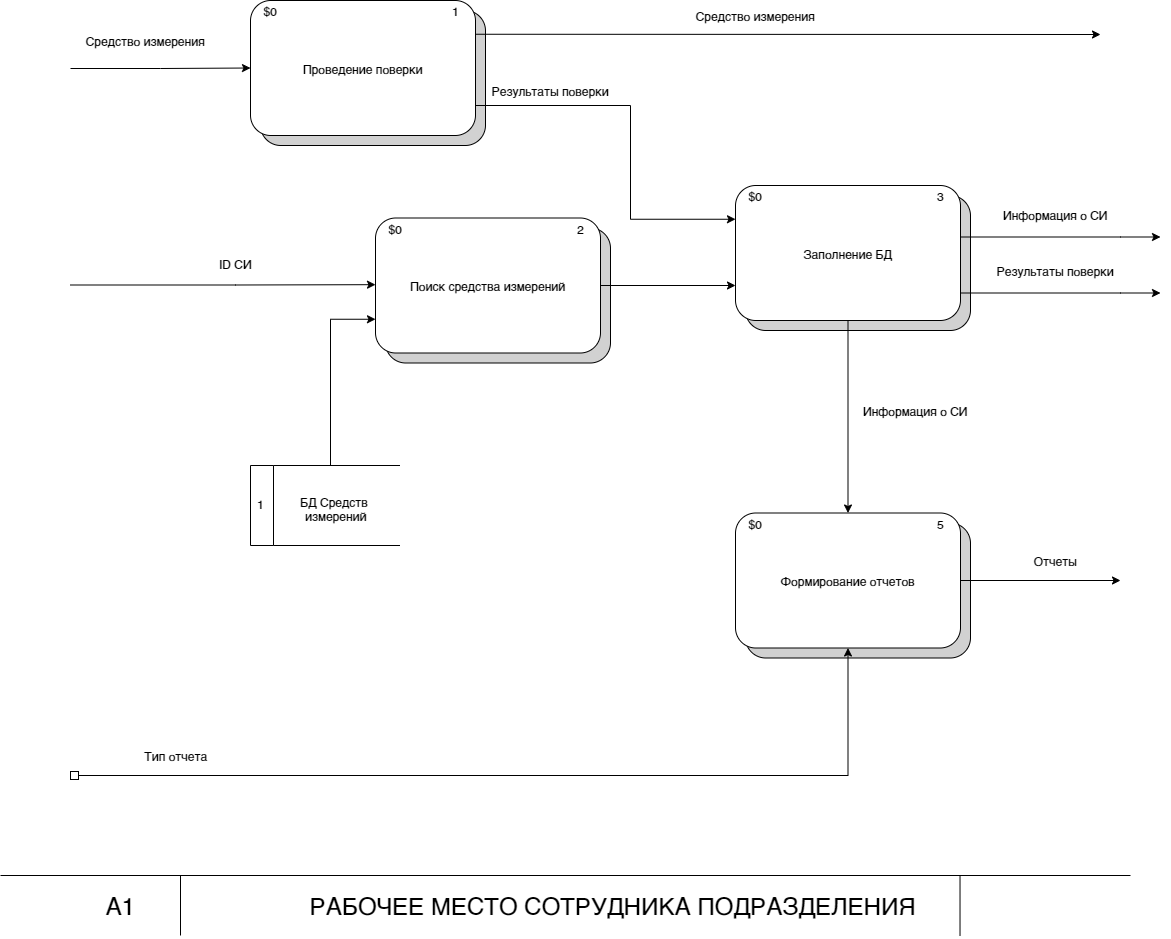

The diagram above was exported from draw.io. Its source (the exported page's mxGraphModel, read from the mxfile embedded in the PNG):
<mxGraphModel dx="3555" dy="1763" grid="1" gridSize="10" guides="1" tooltips="1" connect="1" arrows="1" fold="1" page="1" pageScale="1" pageWidth="1654" pageHeight="1169" math="0" shadow="0">
  <root>
    <mxCell id="_Ud8nC6fUm2U4DJJeWEt-0" />
    <mxCell id="_Ud8nC6fUm2U4DJJeWEt-1" parent="_Ud8nC6fUm2U4DJJeWEt-0" />
    <mxCell id="_Ud8nC6fUm2U4DJJeWEt-9" value="" style="endArrow=none;html=1;" parent="_Ud8nC6fUm2U4DJJeWEt-1" edge="1">
      <mxGeometry width="50" height="50" relative="1" as="geometry">
        <mxPoint y="1000" as="sourcePoint" />
        <mxPoint x="1130" y="1000" as="targetPoint" />
      </mxGeometry>
    </mxCell>
    <mxCell id="_Ud8nC6fUm2U4DJJeWEt-10" value="" style="endArrow=none;html=1;" parent="_Ud8nC6fUm2U4DJJeWEt-1" edge="1">
      <mxGeometry width="50" height="50" relative="1" as="geometry">
        <mxPoint x="180" y="1060" as="sourcePoint" />
        <mxPoint x="180" y="1000" as="targetPoint" />
      </mxGeometry>
    </mxCell>
    <mxCell id="_Ud8nC6fUm2U4DJJeWEt-11" value="" style="endArrow=none;html=1;" parent="_Ud8nC6fUm2U4DJJeWEt-1" edge="1">
      <mxGeometry width="50" height="50" relative="1" as="geometry">
        <mxPoint x="959.52" y="1060" as="sourcePoint" />
        <mxPoint x="959.52" y="1000" as="targetPoint" />
      </mxGeometry>
    </mxCell>
    <mxCell id="_Ud8nC6fUm2U4DJJeWEt-12" value="&lt;span style=&quot;font-size: 24px&quot;&gt;А1&lt;/span&gt;" style="text;html=1;strokeColor=none;fillColor=none;align=center;verticalAlign=middle;whiteSpace=wrap;rounded=0;" parent="_Ud8nC6fUm2U4DJJeWEt-1" vertex="1">
      <mxGeometry x="100" y="1020" width="40" height="20" as="geometry" />
    </mxCell>
    <mxCell id="_Ud8nC6fUm2U4DJJeWEt-13" value="&lt;font style=&quot;font-size: 24px&quot;&gt;РАБОЧЕЕ МЕСТО СОТРУДНИКА ПОДРАЗДЕЛЕНИЯ&lt;/font&gt;" style="text;html=1;strokeColor=none;fillColor=none;align=center;verticalAlign=middle;whiteSpace=wrap;rounded=0;" parent="_Ud8nC6fUm2U4DJJeWEt-1" vertex="1">
      <mxGeometry x="235" y="1020" width="755" height="20" as="geometry" />
    </mxCell>
    <mxCell id="_Ud8nC6fUm2U4DJJeWEt-14" value="Создание задания для чемпионата" style="rounded=1;whiteSpace=wrap;html=1;fillColor=#D1D1D1;" parent="_Ud8nC6fUm2U4DJJeWEt-1" vertex="1">
      <mxGeometry x="260" y="135" width="225" height="135" as="geometry" />
    </mxCell>
    <mxCell id="rA19g-SY4RTAsJqrqgqA-8" style="edgeStyle=orthogonalEdgeStyle;rounded=0;orthogonalLoop=1;jettySize=auto;html=1;exitX=1;exitY=0.75;exitDx=0;exitDy=0;entryX=0;entryY=0.25;entryDx=0;entryDy=0;endArrow=classic;endFill=1;" parent="_Ud8nC6fUm2U4DJJeWEt-1" source="_Ud8nC6fUm2U4DJJeWEt-17" target="rA19g-SY4RTAsJqrqgqA-1" edge="1">
      <mxGeometry relative="1" as="geometry">
        <mxPoint x="632.5" y="192.5" as="targetPoint" />
        <Array as="points">
          <mxPoint x="475" y="230" />
          <mxPoint x="630" y="230" />
          <mxPoint x="630" y="344" />
        </Array>
      </mxGeometry>
    </mxCell>
    <mxCell id="_Ud8nC6fUm2U4DJJeWEt-17" value="Проведение поверки" style="rounded=1;whiteSpace=wrap;html=1;fillColor=#FFFFFF;" parent="_Ud8nC6fUm2U4DJJeWEt-1" vertex="1">
      <mxGeometry x="250" y="125" width="225" height="135" as="geometry" />
    </mxCell>
    <mxCell id="_Ud8nC6fUm2U4DJJeWEt-18" value="$0" style="text;html=1;strokeColor=none;fillColor=none;align=center;verticalAlign=middle;whiteSpace=wrap;rounded=0;" parent="_Ud8nC6fUm2U4DJJeWEt-1" vertex="1">
      <mxGeometry x="250" y="125" width="40" height="20" as="geometry" />
    </mxCell>
    <mxCell id="_Ud8nC6fUm2U4DJJeWEt-19" value="1" style="text;html=1;strokeColor=none;fillColor=none;align=center;verticalAlign=middle;whiteSpace=wrap;rounded=0;" parent="_Ud8nC6fUm2U4DJJeWEt-1" vertex="1">
      <mxGeometry x="435" y="125" width="40" height="20" as="geometry" />
    </mxCell>
    <mxCell id="_Ud8nC6fUm2U4DJJeWEt-20" value="" style="endArrow=classic;html=1;rounded=0;edgeStyle=orthogonalEdgeStyle;entryX=0;entryY=0.5;entryDx=0;entryDy=0;" parent="_Ud8nC6fUm2U4DJJeWEt-1" target="_Ud8nC6fUm2U4DJJeWEt-17" edge="1">
      <mxGeometry width="50" height="50" relative="1" as="geometry">
        <mxPoint x="70" y="193" as="sourcePoint" />
        <mxPoint x="210" y="220" as="targetPoint" />
      </mxGeometry>
    </mxCell>
    <mxCell id="_Ud8nC6fUm2U4DJJeWEt-29" value="ID СИ" style="text;html=1;strokeColor=none;fillColor=none;align=center;verticalAlign=middle;whiteSpace=wrap;rounded=0;" parent="_Ud8nC6fUm2U4DJJeWEt-1" vertex="1">
      <mxGeometry x="170" y="372.5" width="130" height="30" as="geometry" />
    </mxCell>
    <mxCell id="_Ud8nC6fUm2U4DJJeWEt-30" value="Средство измерения" style="text;html=1;strokeColor=none;fillColor=none;align=center;verticalAlign=middle;whiteSpace=wrap;rounded=0;" parent="_Ud8nC6fUm2U4DJJeWEt-1" vertex="1">
      <mxGeometry x="80" y="150" width="130" height="30" as="geometry" />
    </mxCell>
    <mxCell id="_Ud8nC6fUm2U4DJJeWEt-38" style="edgeStyle=orthogonalEdgeStyle;rounded=0;orthogonalLoop=1;jettySize=auto;html=1;entryX=0;entryY=0.75;entryDx=0;entryDy=0;" parent="_Ud8nC6fUm2U4DJJeWEt-1" source="_Ud8nC6fUm2U4DJJeWEt-40" target="To4zLPNUdfWCDoE97Q1Y-2" edge="1">
      <mxGeometry relative="1" as="geometry">
        <mxPoint x="565" y="542.5" as="targetPoint" />
        <Array as="points">
          <mxPoint x="330" y="443.5" />
        </Array>
      </mxGeometry>
    </mxCell>
    <mxCell id="_Ud8nC6fUm2U4DJJeWEt-40" value="" style="swimlane;horizontal=0;startSize=23;" parent="_Ud8nC6fUm2U4DJJeWEt-1" vertex="1">
      <mxGeometry x="250" y="590" width="160" height="80" as="geometry" />
    </mxCell>
    <mxCell id="_Ud8nC6fUm2U4DJJeWEt-41" value="БД Средств &lt;br&gt;измерений" style="text;html=1;align=center;verticalAlign=middle;resizable=0;points=[];autosize=1;strokeColor=none;fillColor=none;" parent="_Ud8nC6fUm2U4DJJeWEt-40" vertex="1">
      <mxGeometry x="45" y="27.5" width="80" height="30" as="geometry" />
    </mxCell>
    <mxCell id="_Ud8nC6fUm2U4DJJeWEt-42" value="1" style="text;html=1;strokeColor=none;fillColor=none;align=center;verticalAlign=middle;whiteSpace=wrap;rounded=0;" parent="_Ud8nC6fUm2U4DJJeWEt-40" vertex="1">
      <mxGeometry x="-20" y="22.5" width="60" height="30" as="geometry" />
    </mxCell>
    <mxCell id="_Ud8nC6fUm2U4DJJeWEt-43" value="" style="rounded=0;whiteSpace=wrap;html=1;strokeColor=#FFFFFF;" parent="_Ud8nC6fUm2U4DJJeWEt-1" vertex="1">
      <mxGeometry x="400" y="590" width="20" height="80" as="geometry" />
    </mxCell>
    <mxCell id="To4zLPNUdfWCDoE97Q1Y-0" value="" style="endArrow=classic;html=1;rounded=0;edgeStyle=orthogonalEdgeStyle;" parent="_Ud8nC6fUm2U4DJJeWEt-1" edge="1">
      <mxGeometry width="50" height="50" relative="1" as="geometry">
        <mxPoint x="70" y="409.5" as="sourcePoint" />
        <mxPoint x="375" y="409.17" as="targetPoint" />
        <Array as="points">
          <mxPoint x="235" y="409.17" />
          <mxPoint x="235" y="409.17" />
        </Array>
      </mxGeometry>
    </mxCell>
    <mxCell id="To4zLPNUdfWCDoE97Q1Y-1" value="Создание задания для чемпионата" style="rounded=1;whiteSpace=wrap;html=1;fillColor=#D1D1D1;" parent="_Ud8nC6fUm2U4DJJeWEt-1" vertex="1">
      <mxGeometry x="385" y="352.5" width="225" height="135" as="geometry" />
    </mxCell>
    <mxCell id="rA19g-SY4RTAsJqrqgqA-9" style="edgeStyle=orthogonalEdgeStyle;rounded=0;orthogonalLoop=1;jettySize=auto;html=1;exitX=1;exitY=0.5;exitDx=0;exitDy=0;entryX=0;entryY=0.5;entryDx=0;entryDy=0;endArrow=classic;endFill=1;" parent="_Ud8nC6fUm2U4DJJeWEt-1" source="To4zLPNUdfWCDoE97Q1Y-2" edge="1">
      <mxGeometry relative="1" as="geometry">
        <mxPoint x="735" y="410" as="targetPoint" />
      </mxGeometry>
    </mxCell>
    <mxCell id="To4zLPNUdfWCDoE97Q1Y-2" value="Поиск средства измерений" style="rounded=1;whiteSpace=wrap;html=1;fillColor=#FFFFFF;" parent="_Ud8nC6fUm2U4DJJeWEt-1" vertex="1">
      <mxGeometry x="375" y="342.5" width="225" height="135" as="geometry" />
    </mxCell>
    <mxCell id="To4zLPNUdfWCDoE97Q1Y-3" value="$0" style="text;html=1;strokeColor=none;fillColor=none;align=center;verticalAlign=middle;whiteSpace=wrap;rounded=0;" parent="_Ud8nC6fUm2U4DJJeWEt-1" vertex="1">
      <mxGeometry x="375" y="342.5" width="40" height="20" as="geometry" />
    </mxCell>
    <mxCell id="To4zLPNUdfWCDoE97Q1Y-4" value="2" style="text;html=1;strokeColor=none;fillColor=none;align=center;verticalAlign=middle;whiteSpace=wrap;rounded=0;" parent="_Ud8nC6fUm2U4DJJeWEt-1" vertex="1">
      <mxGeometry x="560" y="342.5" width="40" height="20" as="geometry" />
    </mxCell>
    <mxCell id="rA19g-SY4RTAsJqrqgqA-0" value="Создание задания для чемпионата" style="rounded=1;whiteSpace=wrap;html=1;fillColor=#D1D1D1;" parent="_Ud8nC6fUm2U4DJJeWEt-1" vertex="1">
      <mxGeometry x="745" y="320" width="225" height="135" as="geometry" />
    </mxCell>
    <mxCell id="NReZ5w6MZ922_B_SZJsw-3" style="edgeStyle=orthogonalEdgeStyle;rounded=0;orthogonalLoop=1;jettySize=auto;html=1;exitX=1;exitY=0.25;exitDx=0;exitDy=0;endArrow=classic;endFill=1;" parent="_Ud8nC6fUm2U4DJJeWEt-1" source="_Ud8nC6fUm2U4DJJeWEt-17" edge="1">
      <mxGeometry relative="1" as="geometry">
        <mxPoint x="1100" y="159" as="targetPoint" />
        <Array as="points">
          <mxPoint x="1100" y="159" />
        </Array>
      </mxGeometry>
    </mxCell>
    <mxCell id="NReZ5w6MZ922_B_SZJsw-9" style="edgeStyle=orthogonalEdgeStyle;rounded=0;orthogonalLoop=1;jettySize=auto;html=1;exitX=0.5;exitY=1;exitDx=0;exitDy=0;entryX=0.5;entryY=0;entryDx=0;entryDy=0;endArrow=classic;endFill=1;" parent="_Ud8nC6fUm2U4DJJeWEt-1" source="rA19g-SY4RTAsJqrqgqA-1" target="NReZ5w6MZ922_B_SZJsw-6" edge="1">
      <mxGeometry relative="1" as="geometry" />
    </mxCell>
    <mxCell id="rA19g-SY4RTAsJqrqgqA-1" value="Заполнение БД" style="rounded=1;whiteSpace=wrap;html=1;fillColor=#FFFFFF;" parent="_Ud8nC6fUm2U4DJJeWEt-1" vertex="1">
      <mxGeometry x="735" y="310" width="225" height="135" as="geometry" />
    </mxCell>
    <mxCell id="rA19g-SY4RTAsJqrqgqA-2" value="$0" style="text;html=1;strokeColor=none;fillColor=none;align=center;verticalAlign=middle;whiteSpace=wrap;rounded=0;" parent="_Ud8nC6fUm2U4DJJeWEt-1" vertex="1">
      <mxGeometry x="735" y="310" width="40" height="20" as="geometry" />
    </mxCell>
    <mxCell id="rA19g-SY4RTAsJqrqgqA-3" value="3" style="text;html=1;strokeColor=none;fillColor=none;align=center;verticalAlign=middle;whiteSpace=wrap;rounded=0;" parent="_Ud8nC6fUm2U4DJJeWEt-1" vertex="1">
      <mxGeometry x="920" y="310" width="40" height="20" as="geometry" />
    </mxCell>
    <mxCell id="NReZ5w6MZ922_B_SZJsw-4" value="Средство измерения" style="text;html=1;strokeColor=none;fillColor=none;align=center;verticalAlign=middle;whiteSpace=wrap;rounded=0;" parent="_Ud8nC6fUm2U4DJJeWEt-1" vertex="1">
      <mxGeometry x="690" y="125" width="130" height="30" as="geometry" />
    </mxCell>
    <mxCell id="NReZ5w6MZ922_B_SZJsw-5" value="Создание задания для чемпионата" style="rounded=1;whiteSpace=wrap;html=1;fillColor=#D1D1D1;" parent="_Ud8nC6fUm2U4DJJeWEt-1" vertex="1">
      <mxGeometry x="745" y="647.5" width="225" height="135" as="geometry" />
    </mxCell>
    <mxCell id="NReZ5w6MZ922_B_SZJsw-11" style="edgeStyle=orthogonalEdgeStyle;rounded=0;orthogonalLoop=1;jettySize=auto;html=1;exitX=1;exitY=0.5;exitDx=0;exitDy=0;endArrow=classic;endFill=1;" parent="_Ud8nC6fUm2U4DJJeWEt-1" source="NReZ5w6MZ922_B_SZJsw-6" edge="1">
      <mxGeometry relative="1" as="geometry">
        <mxPoint x="1120" y="705" as="targetPoint" />
      </mxGeometry>
    </mxCell>
    <mxCell id="NReZ5w6MZ922_B_SZJsw-13" style="edgeStyle=orthogonalEdgeStyle;rounded=0;orthogonalLoop=1;jettySize=auto;html=1;exitX=0.5;exitY=1;exitDx=0;exitDy=0;endArrow=box;endFill=0;startArrow=classic;startFill=1;" parent="_Ud8nC6fUm2U4DJJeWEt-1" source="NReZ5w6MZ922_B_SZJsw-6" edge="1">
      <mxGeometry relative="1" as="geometry">
        <mxPoint x="70" y="900" as="targetPoint" />
        <Array as="points">
          <mxPoint x="848" y="900" />
        </Array>
      </mxGeometry>
    </mxCell>
    <mxCell id="NReZ5w6MZ922_B_SZJsw-6" value="Формирование отчетов" style="rounded=1;whiteSpace=wrap;html=1;fillColor=#FFFFFF;" parent="_Ud8nC6fUm2U4DJJeWEt-1" vertex="1">
      <mxGeometry x="735" y="637.5" width="225" height="135" as="geometry" />
    </mxCell>
    <mxCell id="NReZ5w6MZ922_B_SZJsw-7" value="$0" style="text;html=1;strokeColor=none;fillColor=none;align=center;verticalAlign=middle;whiteSpace=wrap;rounded=0;" parent="_Ud8nC6fUm2U4DJJeWEt-1" vertex="1">
      <mxGeometry x="735" y="637.5" width="40" height="20" as="geometry" />
    </mxCell>
    <mxCell id="NReZ5w6MZ922_B_SZJsw-8" value="5" style="text;html=1;strokeColor=none;fillColor=none;align=center;verticalAlign=middle;whiteSpace=wrap;rounded=0;" parent="_Ud8nC6fUm2U4DJJeWEt-1" vertex="1">
      <mxGeometry x="920" y="637.5" width="40" height="20" as="geometry" />
    </mxCell>
    <mxCell id="NReZ5w6MZ922_B_SZJsw-10" value="Информация о СИ" style="text;html=1;strokeColor=none;fillColor=none;align=center;verticalAlign=middle;whiteSpace=wrap;rounded=0;" parent="_Ud8nC6fUm2U4DJJeWEt-1" vertex="1">
      <mxGeometry x="850" y="520" width="130" height="30" as="geometry" />
    </mxCell>
    <mxCell id="NReZ5w6MZ922_B_SZJsw-12" value="Отчеты" style="text;html=1;strokeColor=none;fillColor=none;align=center;verticalAlign=middle;whiteSpace=wrap;rounded=0;" parent="_Ud8nC6fUm2U4DJJeWEt-1" vertex="1">
      <mxGeometry x="990" y="670" width="130" height="30" as="geometry" />
    </mxCell>
    <mxCell id="NReZ5w6MZ922_B_SZJsw-14" value="Тип отчета" style="text;html=1;align=center;verticalAlign=middle;resizable=0;points=[];autosize=1;strokeColor=none;fillColor=none;" parent="_Ud8nC6fUm2U4DJJeWEt-1" vertex="1">
      <mxGeometry x="135" y="870" width="80" height="20" as="geometry" />
    </mxCell>
    <mxCell id="Do2M10cmJRWZpOU0r8W2-0" value="Результаты поверки" style="text;html=1;strokeColor=none;fillColor=none;align=center;verticalAlign=middle;whiteSpace=wrap;rounded=0;" vertex="1" parent="_Ud8nC6fUm2U4DJJeWEt-1">
      <mxGeometry x="485" y="200" width="130" height="30" as="geometry" />
    </mxCell>
    <mxCell id="IPcSQamChOmYxuNaWaFs-0" style="edgeStyle=orthogonalEdgeStyle;rounded=0;orthogonalLoop=1;jettySize=auto;html=1;exitX=1;exitY=0.25;exitDx=0;exitDy=0;endArrow=classic;endFill=1;" edge="1" parent="_Ud8nC6fUm2U4DJJeWEt-1">
      <mxGeometry relative="1" as="geometry">
        <mxPoint x="1160" y="361.5" as="targetPoint" />
        <mxPoint x="960" y="361.5" as="sourcePoint" />
        <Array as="points">
          <mxPoint x="1120" y="361.5" />
          <mxPoint x="1120" y="361.5" />
        </Array>
      </mxGeometry>
    </mxCell>
    <mxCell id="IPcSQamChOmYxuNaWaFs-1" value="Информация о СИ" style="text;html=1;strokeColor=none;fillColor=none;align=center;verticalAlign=middle;whiteSpace=wrap;rounded=0;" vertex="1" parent="_Ud8nC6fUm2U4DJJeWEt-1">
      <mxGeometry x="990" y="324" width="130" height="30" as="geometry" />
    </mxCell>
    <mxCell id="koMKpdGjoGWHDqSmFBOZ-0" style="edgeStyle=orthogonalEdgeStyle;rounded=0;orthogonalLoop=1;jettySize=auto;html=1;exitX=1;exitY=0.25;exitDx=0;exitDy=0;endArrow=classic;endFill=1;" edge="1" parent="_Ud8nC6fUm2U4DJJeWEt-1">
      <mxGeometry relative="1" as="geometry">
        <mxPoint x="1160" y="417.5" as="targetPoint" />
        <mxPoint x="960" y="417.5" as="sourcePoint" />
        <Array as="points">
          <mxPoint x="1120" y="417.5" />
          <mxPoint x="1120" y="417.5" />
        </Array>
      </mxGeometry>
    </mxCell>
    <mxCell id="koMKpdGjoGWHDqSmFBOZ-1" value="Результаты поверки" style="text;html=1;strokeColor=none;fillColor=none;align=center;verticalAlign=middle;whiteSpace=wrap;rounded=0;" vertex="1" parent="_Ud8nC6fUm2U4DJJeWEt-1">
      <mxGeometry x="990" y="380" width="130" height="30" as="geometry" />
    </mxCell>
  </root>
</mxGraphModel>